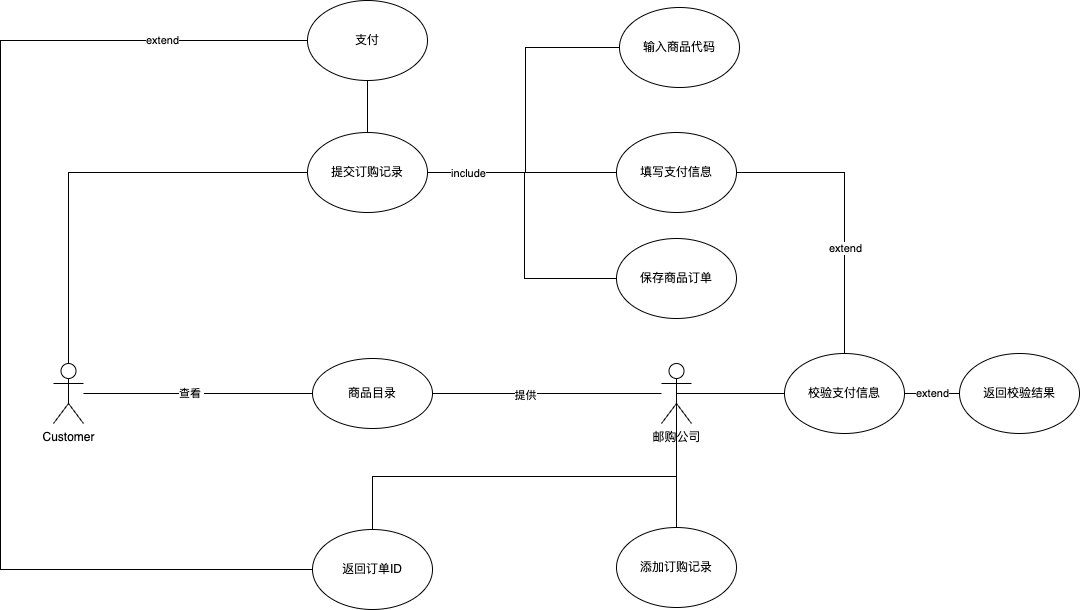

The diagram above was exported from draw.io. Its source (the exported page's mxGraphModel, read from the mxfile embedded in the PNG):
<mxGraphModel dx="1468" dy="2206" grid="0" gridSize="10" guides="1" tooltips="1" connect="1" arrows="1" fold="1" page="1" pageScale="1" pageWidth="827" pageHeight="1169" math="0" shadow="0">
  <root>
    <mxCell id="0" />
    <mxCell id="1" parent="0" />
    <mxCell id="fqoQc8k9OURTAQNbsV_C-1" value="商品目录" style="ellipse;whiteSpace=wrap;html=1;" vertex="1" parent="1">
      <mxGeometry x="359" y="195" width="120" height="70" as="geometry" />
    </mxCell>
    <mxCell id="fqoQc8k9OURTAQNbsV_C-10" style="edgeStyle=orthogonalEdgeStyle;rounded=0;orthogonalLoop=1;jettySize=auto;html=1;endArrow=none;endFill=0;" edge="1" parent="1" source="fqoQc8k9OURTAQNbsV_C-2" target="fqoQc8k9OURTAQNbsV_C-1">
      <mxGeometry relative="1" as="geometry" />
    </mxCell>
    <mxCell id="fqoQc8k9OURTAQNbsV_C-12" value="查看&amp;nbsp;" style="edgeLabel;html=1;align=center;verticalAlign=middle;resizable=0;points=[];" vertex="1" connectable="0" parent="fqoQc8k9OURTAQNbsV_C-10">
      <mxGeometry x="-0.0655" y="1" relative="1" as="geometry">
        <mxPoint as="offset" />
      </mxGeometry>
    </mxCell>
    <mxCell id="fqoQc8k9OURTAQNbsV_C-2" value="Customer" style="shape=umlActor;verticalLabelPosition=bottom;verticalAlign=top;html=1;outlineConnect=0;" vertex="1" parent="1">
      <mxGeometry x="100" y="200" width="30" height="60" as="geometry" />
    </mxCell>
    <mxCell id="fqoQc8k9OURTAQNbsV_C-7" style="edgeStyle=orthogonalEdgeStyle;rounded=0;orthogonalLoop=1;jettySize=auto;html=1;endArrow=none;endFill=0;" edge="1" parent="1" source="fqoQc8k9OURTAQNbsV_C-3" target="fqoQc8k9OURTAQNbsV_C-1">
      <mxGeometry relative="1" as="geometry" />
    </mxCell>
    <mxCell id="fqoQc8k9OURTAQNbsV_C-13" value="提供" style="edgeLabel;html=1;align=center;verticalAlign=middle;resizable=0;points=[];" vertex="1" connectable="0" parent="fqoQc8k9OURTAQNbsV_C-7">
      <mxGeometry x="0.1965" y="1" relative="1" as="geometry">
        <mxPoint as="offset" />
      </mxGeometry>
    </mxCell>
    <mxCell id="fqoQc8k9OURTAQNbsV_C-26" style="edgeStyle=orthogonalEdgeStyle;rounded=0;orthogonalLoop=1;jettySize=auto;html=1;exitX=0.5;exitY=0.5;exitDx=0;exitDy=0;exitPerimeter=0;entryX=0;entryY=0.5;entryDx=0;entryDy=0;endArrow=none;endFill=0;" edge="1" parent="1" source="fqoQc8k9OURTAQNbsV_C-3" target="fqoQc8k9OURTAQNbsV_C-25">
      <mxGeometry relative="1" as="geometry" />
    </mxCell>
    <mxCell id="fqoQc8k9OURTAQNbsV_C-3" value="邮购公司" style="shape=umlActor;verticalLabelPosition=bottom;verticalAlign=top;html=1;outlineConnect=0;" vertex="1" parent="1">
      <mxGeometry x="708" y="200" width="30" height="60" as="geometry" />
    </mxCell>
    <mxCell id="fqoQc8k9OURTAQNbsV_C-17" style="edgeStyle=orthogonalEdgeStyle;rounded=0;orthogonalLoop=1;jettySize=auto;html=1;exitX=0;exitY=0.5;exitDx=0;exitDy=0;entryX=0.5;entryY=0;entryDx=0;entryDy=0;entryPerimeter=0;endArrow=none;endFill=0;" edge="1" parent="1" source="fqoQc8k9OURTAQNbsV_C-14" target="fqoQc8k9OURTAQNbsV_C-2">
      <mxGeometry relative="1" as="geometry" />
    </mxCell>
    <mxCell id="fqoQc8k9OURTAQNbsV_C-21" style="edgeStyle=orthogonalEdgeStyle;rounded=0;orthogonalLoop=1;jettySize=auto;html=1;exitX=1;exitY=0.5;exitDx=0;exitDy=0;entryX=0;entryY=0.5;entryDx=0;entryDy=0;endArrow=none;endFill=0;" edge="1" parent="1" source="fqoQc8k9OURTAQNbsV_C-14" target="fqoQc8k9OURTAQNbsV_C-20">
      <mxGeometry relative="1" as="geometry">
        <Array as="points">
          <mxPoint x="572" y="9" />
          <mxPoint x="572" y="-116" />
        </Array>
      </mxGeometry>
    </mxCell>
    <mxCell id="fqoQc8k9OURTAQNbsV_C-22" style="edgeStyle=orthogonalEdgeStyle;rounded=0;orthogonalLoop=1;jettySize=auto;html=1;exitX=1;exitY=0.5;exitDx=0;exitDy=0;entryX=0;entryY=0.5;entryDx=0;entryDy=0;endArrow=none;endFill=0;" edge="1" parent="1" source="fqoQc8k9OURTAQNbsV_C-14" target="fqoQc8k9OURTAQNbsV_C-18">
      <mxGeometry relative="1" as="geometry" />
    </mxCell>
    <mxCell id="fqoQc8k9OURTAQNbsV_C-23" style="edgeStyle=orthogonalEdgeStyle;rounded=0;orthogonalLoop=1;jettySize=auto;html=1;exitX=1;exitY=0.5;exitDx=0;exitDy=0;entryX=0;entryY=0.5;entryDx=0;entryDy=0;endArrow=none;endFill=0;" edge="1" parent="1" source="fqoQc8k9OURTAQNbsV_C-14" target="fqoQc8k9OURTAQNbsV_C-19">
      <mxGeometry relative="1" as="geometry">
        <Array as="points">
          <mxPoint x="571" y="9" />
          <mxPoint x="571" y="115" />
        </Array>
      </mxGeometry>
    </mxCell>
    <mxCell id="fqoQc8k9OURTAQNbsV_C-24" value="include" style="edgeLabel;html=1;align=center;verticalAlign=middle;resizable=0;points=[];" vertex="1" connectable="0" parent="fqoQc8k9OURTAQNbsV_C-23">
      <mxGeometry x="-0.7288" relative="1" as="geometry">
        <mxPoint as="offset" />
      </mxGeometry>
    </mxCell>
    <mxCell id="fqoQc8k9OURTAQNbsV_C-31" style="edgeStyle=orthogonalEdgeStyle;rounded=0;orthogonalLoop=1;jettySize=auto;html=1;exitX=0.5;exitY=0;exitDx=0;exitDy=0;entryX=0.5;entryY=1;entryDx=0;entryDy=0;endArrow=none;endFill=0;" edge="1" parent="1" source="fqoQc8k9OURTAQNbsV_C-14" target="fqoQc8k9OURTAQNbsV_C-30">
      <mxGeometry relative="1" as="geometry" />
    </mxCell>
    <mxCell id="fqoQc8k9OURTAQNbsV_C-14" value="提交订购记录" style="ellipse;whiteSpace=wrap;html=1;" vertex="1" parent="1">
      <mxGeometry x="354" y="-31" width="120" height="80" as="geometry" />
    </mxCell>
    <mxCell id="fqoQc8k9OURTAQNbsV_C-16" style="edgeStyle=orthogonalEdgeStyle;rounded=0;orthogonalLoop=1;jettySize=auto;html=1;exitX=0.5;exitY=0;exitDx=0;exitDy=0;endArrow=none;endFill=0;" edge="1" parent="1" source="fqoQc8k9OURTAQNbsV_C-15" target="fqoQc8k9OURTAQNbsV_C-3">
      <mxGeometry relative="1" as="geometry" />
    </mxCell>
    <mxCell id="fqoQc8k9OURTAQNbsV_C-15" value="添加订购记录" style="ellipse;whiteSpace=wrap;html=1;" vertex="1" parent="1">
      <mxGeometry x="663" y="364" width="120" height="80" as="geometry" />
    </mxCell>
    <mxCell id="fqoQc8k9OURTAQNbsV_C-33" style="edgeStyle=orthogonalEdgeStyle;rounded=0;orthogonalLoop=1;jettySize=auto;html=1;exitX=1;exitY=0.5;exitDx=0;exitDy=0;entryX=0.5;entryY=0;entryDx=0;entryDy=0;endArrow=none;endFill=0;" edge="1" parent="1" source="fqoQc8k9OURTAQNbsV_C-18" target="fqoQc8k9OURTAQNbsV_C-25">
      <mxGeometry relative="1" as="geometry" />
    </mxCell>
    <mxCell id="fqoQc8k9OURTAQNbsV_C-34" value="extend" style="edgeLabel;html=1;align=center;verticalAlign=middle;resizable=0;points=[];" vertex="1" connectable="0" parent="fqoQc8k9OURTAQNbsV_C-33">
      <mxGeometry x="0.2664" relative="1" as="geometry">
        <mxPoint as="offset" />
      </mxGeometry>
    </mxCell>
    <mxCell id="fqoQc8k9OURTAQNbsV_C-18" value="填写支付信息" style="ellipse;whiteSpace=wrap;html=1;" vertex="1" parent="1">
      <mxGeometry x="663" y="-31" width="120" height="80" as="geometry" />
    </mxCell>
    <mxCell id="fqoQc8k9OURTAQNbsV_C-19" value="保存商品订单" style="ellipse;whiteSpace=wrap;html=1;" vertex="1" parent="1">
      <mxGeometry x="663" y="75" width="120" height="80" as="geometry" />
    </mxCell>
    <mxCell id="fqoQc8k9OURTAQNbsV_C-20" value="输入商品代码" style="ellipse;whiteSpace=wrap;html=1;" vertex="1" parent="1">
      <mxGeometry x="666" y="-156" width="120" height="80" as="geometry" />
    </mxCell>
    <mxCell id="fqoQc8k9OURTAQNbsV_C-29" value="extend" style="edgeStyle=orthogonalEdgeStyle;rounded=0;orthogonalLoop=1;jettySize=auto;html=1;exitX=1;exitY=0.5;exitDx=0;exitDy=0;entryX=0;entryY=0.5;entryDx=0;entryDy=0;endArrow=none;endFill=0;" edge="1" parent="1" source="fqoQc8k9OURTAQNbsV_C-25" target="fqoQc8k9OURTAQNbsV_C-28">
      <mxGeometry relative="1" as="geometry" />
    </mxCell>
    <mxCell id="fqoQc8k9OURTAQNbsV_C-25" value="校验支付信息" style="ellipse;whiteSpace=wrap;html=1;" vertex="1" parent="1">
      <mxGeometry x="831" y="190" width="120" height="80" as="geometry" />
    </mxCell>
    <mxCell id="fqoQc8k9OURTAQNbsV_C-28" value="返回校验结果" style="ellipse;whiteSpace=wrap;html=1;" vertex="1" parent="1">
      <mxGeometry x="1006" y="190" width="120" height="80" as="geometry" />
    </mxCell>
    <mxCell id="fqoQc8k9OURTAQNbsV_C-35" style="edgeStyle=orthogonalEdgeStyle;rounded=0;orthogonalLoop=1;jettySize=auto;html=1;exitX=0;exitY=0.5;exitDx=0;exitDy=0;entryX=0;entryY=0.5;entryDx=0;entryDy=0;endArrow=none;endFill=0;" edge="1" parent="1" source="fqoQc8k9OURTAQNbsV_C-30" target="fqoQc8k9OURTAQNbsV_C-32">
      <mxGeometry relative="1" as="geometry">
        <Array as="points">
          <mxPoint x="47" y="-123" />
          <mxPoint x="47" y="406" />
        </Array>
      </mxGeometry>
    </mxCell>
    <mxCell id="fqoQc8k9OURTAQNbsV_C-36" value="extend" style="edgeLabel;html=1;align=center;verticalAlign=middle;resizable=0;points=[];" vertex="1" connectable="0" parent="fqoQc8k9OURTAQNbsV_C-35">
      <mxGeometry x="-0.7448" y="-1" relative="1" as="geometry">
        <mxPoint as="offset" />
      </mxGeometry>
    </mxCell>
    <mxCell id="fqoQc8k9OURTAQNbsV_C-30" value="支付" style="ellipse;whiteSpace=wrap;html=1;" vertex="1" parent="1">
      <mxGeometry x="354" y="-163" width="120" height="80" as="geometry" />
    </mxCell>
    <mxCell id="fqoQc8k9OURTAQNbsV_C-37" style="edgeStyle=orthogonalEdgeStyle;rounded=0;orthogonalLoop=1;jettySize=auto;html=1;exitX=0.5;exitY=0;exitDx=0;exitDy=0;entryX=0.5;entryY=0.5;entryDx=0;entryDy=0;entryPerimeter=0;endArrow=none;endFill=0;" edge="1" parent="1" source="fqoQc8k9OURTAQNbsV_C-32" target="fqoQc8k9OURTAQNbsV_C-3">
      <mxGeometry relative="1" as="geometry" />
    </mxCell>
    <mxCell id="fqoQc8k9OURTAQNbsV_C-32" value="返回订单ID" style="ellipse;whiteSpace=wrap;html=1;" vertex="1" parent="1">
      <mxGeometry x="359" y="366" width="120" height="80" as="geometry" />
    </mxCell>
  </root>
</mxGraphModel>